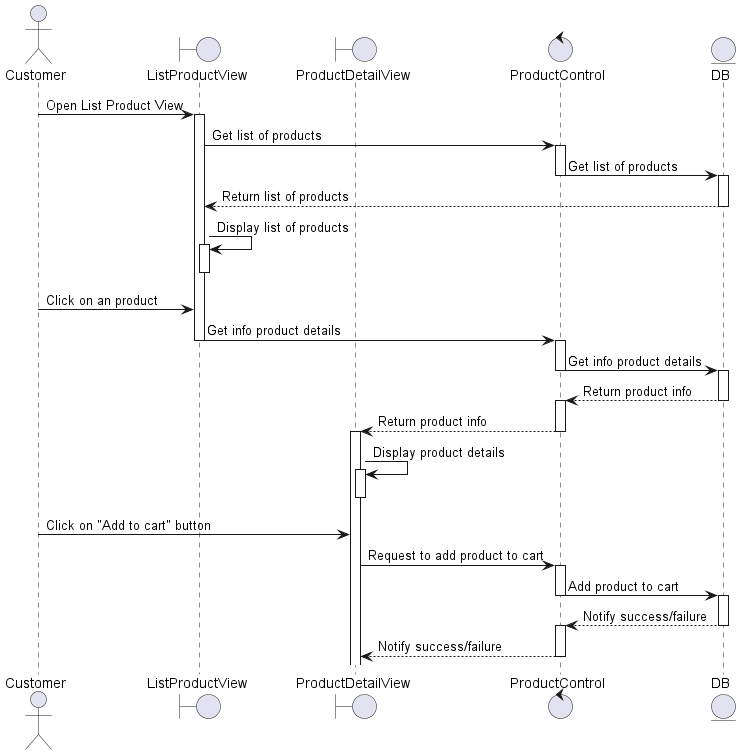

The diagram above was rendered by PlantUML. Its source (embedded in the PNG):
@startuml 
actor Customer 
boundary ListProductView 
boundary ProductDetailView 
control ProductControl
entity DB 

Customer -> ListProductView: Open List Product View
activate ListProductView 
ListProductView -> ProductControl : Get list of products
activate ProductControl 
ProductControl -> DB: Get list of products
deactivate ProductControl
activate DB
DB --> ListProductView: Return list of products
deactivate DB
ListProductView -> ListProductView: Display list of products
activate ListProductView 
deactivate ListProductView 

Customer -> ListProductView: Click on an product
ListProductView -> ProductControl: Get info product details
deactivate ListProductView
activate ProductControl
ProductControl -> DB: Get info product details
deactivate ProductControl
activate DB

DB --> ProductControl: Return product info
deactivate DB
activate ProductControl

ProductControl --> ProductDetailView: Return product info
deactivate ProductControl

activate ProductDetailView
ProductDetailView -> ProductDetailView: Display product details
activate ProductDetailView
deactivate ProductDetailView
Customer -> ProductDetailView: Click on "Add to cart" button

ProductDetailView -> ProductControl: Request to add product to cart
activate ProductControl    

ProductControl -> DB: Add product to cart
deactivate ProductControl
activate DB

DB--> ProductControl : Notify success/failure
deactivate DB
activate ProductControl
ProductControl --> ProductDetailView: Notify success/failure
deactivate ProductControl
@enduml